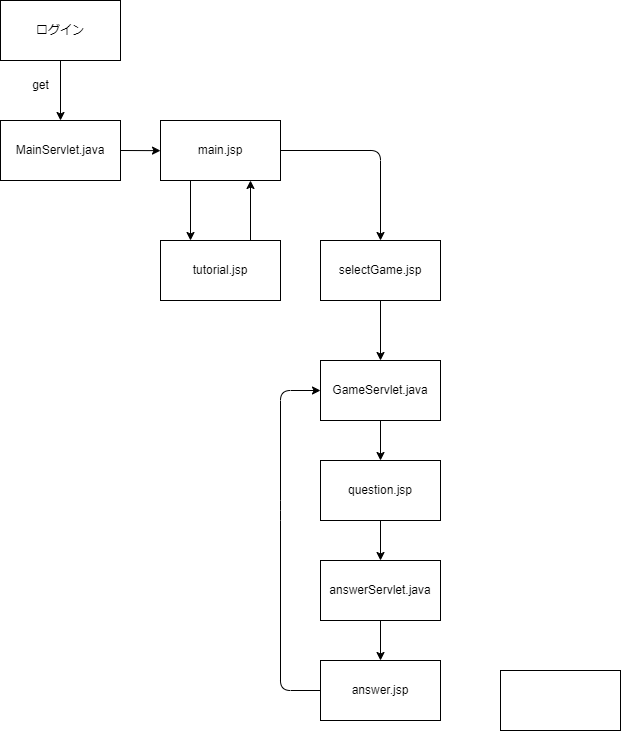

The diagram above was exported from draw.io. Its source (the exported page's mxGraphModel, read from the mxfile embedded in the PNG):
<mxGraphModel dx="816" dy="475" grid="1" gridSize="10" guides="1" tooltips="1" connect="1" arrows="1" fold="1" page="1" pageScale="1" pageWidth="1169" pageHeight="827" math="0" shadow="0">
  <root>
    <mxCell id="0" />
    <mxCell id="1" parent="0" />
    <mxCell id="7" style="edgeStyle=none;html=1;exitX=1;exitY=0.5;exitDx=0;exitDy=0;" parent="1" source="2" edge="1">
      <mxGeometry relative="1" as="geometry">
        <mxPoint x="240" y="190.14285714285717" as="targetPoint" />
      </mxGeometry>
    </mxCell>
    <mxCell id="2" value="MainServlet.java" style="rounded=0;whiteSpace=wrap;html=1;" parent="1" vertex="1">
      <mxGeometry x="80" y="160" width="120" height="60" as="geometry" />
    </mxCell>
    <mxCell id="3" value="" style="endArrow=classic;html=1;entryX=0.5;entryY=0;entryDx=0;entryDy=0;exitX=0.5;exitY=1;exitDx=0;exitDy=0;" parent="1" source="5" target="2" edge="1">
      <mxGeometry width="50" height="50" relative="1" as="geometry">
        <mxPoint x="100.33333333333333" y="90" as="sourcePoint" />
        <mxPoint x="60" y="90" as="targetPoint" />
        <Array as="points" />
      </mxGeometry>
    </mxCell>
    <mxCell id="4" value="get" style="text;html=1;align=center;verticalAlign=middle;resizable=0;points=[];autosize=1;strokeColor=none;fillColor=none;" parent="1" vertex="1">
      <mxGeometry x="100" y="110" width="40" height="30" as="geometry" />
    </mxCell>
    <mxCell id="5" value="ログイン" style="rounded=0;whiteSpace=wrap;html=1;" parent="1" vertex="1">
      <mxGeometry x="80" y="40" width="120" height="60" as="geometry" />
    </mxCell>
    <mxCell id="10" style="edgeStyle=none;html=1;exitX=0.75;exitY=0;exitDx=0;exitDy=0;entryX=0.75;entryY=1;entryDx=0;entryDy=0;" parent="1" source="6" target="8" edge="1">
      <mxGeometry relative="1" as="geometry" />
    </mxCell>
    <mxCell id="6" value="tutorial.jsp" style="rounded=0;whiteSpace=wrap;html=1;" parent="1" vertex="1">
      <mxGeometry x="240" y="280" width="120" height="60" as="geometry" />
    </mxCell>
    <mxCell id="9" style="edgeStyle=none;html=1;exitX=0.25;exitY=1;exitDx=0;exitDy=0;entryX=0.25;entryY=0;entryDx=0;entryDy=0;" parent="1" source="8" target="6" edge="1">
      <mxGeometry relative="1" as="geometry" />
    </mxCell>
    <mxCell id="12" style="edgeStyle=none;html=1;exitX=1;exitY=0.5;exitDx=0;exitDy=0;entryX=0.5;entryY=0;entryDx=0;entryDy=0;" parent="1" source="8" target="11" edge="1">
      <mxGeometry relative="1" as="geometry">
        <Array as="points">
          <mxPoint x="460" y="190" />
        </Array>
      </mxGeometry>
    </mxCell>
    <mxCell id="8" value="main.jsp" style="rounded=0;whiteSpace=wrap;html=1;" parent="1" vertex="1">
      <mxGeometry x="240" y="160" width="120" height="60" as="geometry" />
    </mxCell>
    <mxCell id="14" style="edgeStyle=none;html=1;entryX=0.5;entryY=0;entryDx=0;entryDy=0;" parent="1" source="11" target="13" edge="1">
      <mxGeometry relative="1" as="geometry" />
    </mxCell>
    <mxCell id="11" value="selectGame.jsp" style="rounded=0;whiteSpace=wrap;html=1;" parent="1" vertex="1">
      <mxGeometry x="400" y="280" width="120" height="60" as="geometry" />
    </mxCell>
    <mxCell id="16" style="edgeStyle=none;html=1;entryX=0.5;entryY=0;entryDx=0;entryDy=0;exitX=0.5;exitY=1;exitDx=0;exitDy=0;" parent="1" source="13" target="18" edge="1">
      <mxGeometry relative="1" as="geometry">
        <mxPoint x="560" y="430" as="targetPoint" />
        <Array as="points" />
      </mxGeometry>
    </mxCell>
    <mxCell id="13" value="GameServlet.java" style="rounded=0;whiteSpace=wrap;html=1;" parent="1" vertex="1">
      <mxGeometry x="400" y="400" width="120" height="60" as="geometry" />
    </mxCell>
    <mxCell id="17" style="edgeStyle=none;html=1;exitX=0;exitY=0.5;exitDx=0;exitDy=0;entryX=0;entryY=0.5;entryDx=0;entryDy=0;" parent="1" source="15" target="13" edge="1">
      <mxGeometry relative="1" as="geometry">
        <Array as="points">
          <mxPoint x="360" y="730" />
          <mxPoint x="360" y="550" />
          <mxPoint x="360" y="430" />
        </Array>
      </mxGeometry>
    </mxCell>
    <mxCell id="15" value="answer.jsp" style="rounded=0;whiteSpace=wrap;html=1;" parent="1" vertex="1">
      <mxGeometry x="400" y="700" width="120" height="60" as="geometry" />
    </mxCell>
    <mxCell id="21" style="edgeStyle=none;html=1;exitX=0.5;exitY=1;exitDx=0;exitDy=0;entryX=0.5;entryY=0;entryDx=0;entryDy=0;" parent="1" source="18" target="19" edge="1">
      <mxGeometry relative="1" as="geometry" />
    </mxCell>
    <mxCell id="18" value="question.jsp" style="rounded=0;whiteSpace=wrap;html=1;" parent="1" vertex="1">
      <mxGeometry x="400" y="500" width="120" height="60" as="geometry" />
    </mxCell>
    <mxCell id="22" style="edgeStyle=none;html=1;exitX=0.5;exitY=1;exitDx=0;exitDy=0;" parent="1" source="19" target="15" edge="1">
      <mxGeometry relative="1" as="geometry" />
    </mxCell>
    <mxCell id="19" value="answerServlet.java" style="rounded=0;whiteSpace=wrap;html=1;" parent="1" vertex="1">
      <mxGeometry x="400" y="600" width="120" height="60" as="geometry" />
    </mxCell>
    <mxCell id="23" value="" style="rounded=0;whiteSpace=wrap;html=1;" parent="1" vertex="1">
      <mxGeometry x="580" y="710" width="120" height="60" as="geometry" />
    </mxCell>
  </root>
</mxGraphModel>